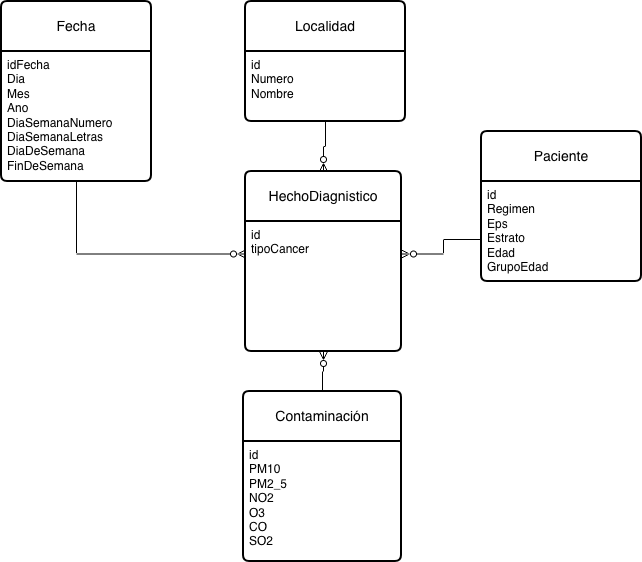

The diagram above was exported from draw.io. Its source (the exported page's mxGraphModel, read from the mxfile embedded in the PNG):
<mxGraphModel dx="1183" dy="763" grid="1" gridSize="10" guides="1" tooltips="1" connect="1" arrows="1" fold="1" page="1" pageScale="1" pageWidth="827" pageHeight="1169" math="0" shadow="0">
  <root>
    <mxCell id="0" />
    <mxCell id="1" parent="0" />
    <mxCell id="7rx4iXnEKMj1N7Uck0YD-5" value="Fecha" style="swimlane;childLayout=stackLayout;horizontal=1;startSize=50;horizontalStack=0;rounded=1;fontSize=14;fontStyle=0;strokeWidth=2;resizeParent=0;resizeLast=1;shadow=0;dashed=0;align=center;arcSize=4;whiteSpace=wrap;html=1;" parent="1" vertex="1">
      <mxGeometry x="90" y="90" width="150" height="180" as="geometry" />
    </mxCell>
    <mxCell id="7rx4iXnEKMj1N7Uck0YD-6" value="idFecha&lt;div&gt;Dia&lt;/div&gt;&lt;div&gt;Mes&lt;/div&gt;&lt;div&gt;Ano&lt;/div&gt;&lt;div&gt;DiaSemanaNumero&lt;/div&gt;&lt;div&gt;DiaSemanaLetras&lt;/div&gt;&lt;div&gt;DiaDeSemana&lt;/div&gt;&lt;div&gt;FinDeSemana&lt;/div&gt;" style="align=left;strokeColor=none;fillColor=none;spacingLeft=4;spacingRight=4;fontSize=12;verticalAlign=top;resizable=0;rotatable=0;part=1;html=1;whiteSpace=wrap;" parent="7rx4iXnEKMj1N7Uck0YD-5" vertex="1">
      <mxGeometry y="50" width="150" height="130" as="geometry" />
    </mxCell>
    <mxCell id="7rx4iXnEKMj1N7Uck0YD-7" value="Localidad" style="swimlane;childLayout=stackLayout;horizontal=1;startSize=50;horizontalStack=0;rounded=1;fontSize=14;fontStyle=0;strokeWidth=2;resizeParent=0;resizeLast=1;shadow=0;dashed=0;align=center;arcSize=4;whiteSpace=wrap;html=1;" parent="1" vertex="1">
      <mxGeometry x="334" y="90" width="160" height="120" as="geometry" />
    </mxCell>
    <mxCell id="7rx4iXnEKMj1N7Uck0YD-8" value="id&lt;div&gt;Numero&lt;/div&gt;&lt;div&gt;Nombre&lt;/div&gt;" style="align=left;strokeColor=none;fillColor=none;spacingLeft=4;spacingRight=4;fontSize=12;verticalAlign=top;resizable=0;rotatable=0;part=1;html=1;whiteSpace=wrap;" parent="7rx4iXnEKMj1N7Uck0YD-7" vertex="1">
      <mxGeometry y="50" width="160" height="70" as="geometry" />
    </mxCell>
    <mxCell id="1EWV180HGnF6nzWEUIXb-5" value="HechoDiagnistico" style="swimlane;childLayout=stackLayout;horizontal=1;startSize=50;horizontalStack=0;rounded=1;fontSize=14;fontStyle=0;strokeWidth=2;resizeParent=0;resizeLast=1;shadow=0;dashed=0;align=center;arcSize=4;whiteSpace=wrap;html=1;" vertex="1" parent="1">
      <mxGeometry x="334" y="260" width="156" height="180" as="geometry" />
    </mxCell>
    <mxCell id="1EWV180HGnF6nzWEUIXb-6" value="id&lt;div&gt;tipoCancer&lt;/div&gt;&lt;div&gt;&lt;br&gt;&lt;/div&gt;" style="align=left;strokeColor=none;fillColor=none;spacingLeft=4;spacingRight=4;fontSize=12;verticalAlign=top;resizable=0;rotatable=0;part=1;html=1;whiteSpace=wrap;" vertex="1" parent="1EWV180HGnF6nzWEUIXb-5">
      <mxGeometry y="50" width="156" height="130" as="geometry" />
    </mxCell>
    <mxCell id="1EWV180HGnF6nzWEUIXb-7" style="edgeStyle=orthogonalEdgeStyle;rounded=0;orthogonalLoop=1;jettySize=auto;html=1;exitX=0.5;exitY=1;exitDx=0;exitDy=0;entryX=0;entryY=0.25;entryDx=0;entryDy=0;endArrow=ERzeroToMany;endFill=0;" edge="1" parent="1" source="7rx4iXnEKMj1N7Uck0YD-6" target="1EWV180HGnF6nzWEUIXb-6">
      <mxGeometry relative="1" as="geometry" />
    </mxCell>
    <mxCell id="1EWV180HGnF6nzWEUIXb-8" style="edgeStyle=orthogonalEdgeStyle;rounded=0;orthogonalLoop=1;jettySize=auto;html=1;exitX=0.5;exitY=1;exitDx=0;exitDy=0;entryX=0.5;entryY=0;entryDx=0;entryDy=0;endArrow=ERzeroToMany;endFill=0;" edge="1" parent="1" source="7rx4iXnEKMj1N7Uck0YD-8" target="1EWV180HGnF6nzWEUIXb-5">
      <mxGeometry relative="1" as="geometry" />
    </mxCell>
    <mxCell id="1EWV180HGnF6nzWEUIXb-9" value="Paciente" style="swimlane;childLayout=stackLayout;horizontal=1;startSize=50;horizontalStack=0;rounded=1;fontSize=14;fontStyle=0;strokeWidth=2;resizeParent=0;resizeLast=1;shadow=0;dashed=0;align=center;arcSize=4;whiteSpace=wrap;html=1;" vertex="1" parent="1">
      <mxGeometry x="570" y="220" width="160" height="150" as="geometry" />
    </mxCell>
    <mxCell id="1EWV180HGnF6nzWEUIXb-10" value="id&lt;div&gt;Regimen&lt;/div&gt;&lt;div&gt;Eps&lt;/div&gt;&lt;div&gt;Estrato&lt;/div&gt;&lt;div&gt;Edad&lt;/div&gt;&lt;div&gt;GrupoEdad&lt;/div&gt;" style="align=left;strokeColor=none;fillColor=none;spacingLeft=4;spacingRight=4;fontSize=12;verticalAlign=top;resizable=0;rotatable=0;part=1;html=1;whiteSpace=wrap;" vertex="1" parent="1EWV180HGnF6nzWEUIXb-9">
      <mxGeometry y="50" width="160" height="100" as="geometry" />
    </mxCell>
    <mxCell id="1EWV180HGnF6nzWEUIXb-11" style="edgeStyle=orthogonalEdgeStyle;rounded=0;orthogonalLoop=1;jettySize=auto;html=1;exitX=0;exitY=0.5;exitDx=0;exitDy=0;entryX=1;entryY=0.25;entryDx=0;entryDy=0;endArrow=ERzeroToMany;endFill=0;" edge="1" parent="1" source="1EWV180HGnF6nzWEUIXb-10" target="1EWV180HGnF6nzWEUIXb-6">
      <mxGeometry relative="1" as="geometry">
        <Array as="points">
          <mxPoint x="570" y="328" />
          <mxPoint x="532" y="328" />
        </Array>
      </mxGeometry>
    </mxCell>
    <mxCell id="1EWV180HGnF6nzWEUIXb-15" style="edgeStyle=orthogonalEdgeStyle;rounded=0;orthogonalLoop=1;jettySize=auto;html=1;exitX=0.5;exitY=0;exitDx=0;exitDy=0;entryX=0.5;entryY=1;entryDx=0;entryDy=0;endArrow=ERzeroToMany;endFill=0;" edge="1" parent="1" source="1EWV180HGnF6nzWEUIXb-13" target="1EWV180HGnF6nzWEUIXb-6">
      <mxGeometry relative="1" as="geometry" />
    </mxCell>
    <mxCell id="1EWV180HGnF6nzWEUIXb-13" value="Contaminación" style="swimlane;childLayout=stackLayout;horizontal=1;startSize=50;horizontalStack=0;rounded=1;fontSize=14;fontStyle=0;strokeWidth=2;resizeParent=0;resizeLast=1;shadow=0;dashed=0;align=center;arcSize=4;whiteSpace=wrap;html=1;" vertex="1" parent="1">
      <mxGeometry x="332" y="480" width="158" height="170" as="geometry" />
    </mxCell>
    <mxCell id="1EWV180HGnF6nzWEUIXb-14" value="id&lt;div&gt;&lt;div&gt;PM10&lt;/div&gt;&lt;div&gt;PM2_5&lt;/div&gt;&lt;div&gt;NO2&lt;/div&gt;&lt;div&gt;O3&lt;/div&gt;&lt;div&gt;CO&lt;/div&gt;&lt;div&gt;SO2&lt;/div&gt;&lt;/div&gt;" style="align=left;strokeColor=none;fillColor=none;spacingLeft=4;spacingRight=4;fontSize=12;verticalAlign=top;resizable=0;rotatable=0;part=1;html=1;whiteSpace=wrap;" vertex="1" parent="1EWV180HGnF6nzWEUIXb-13">
      <mxGeometry y="50" width="158" height="120" as="geometry" />
    </mxCell>
  </root>
</mxGraphModel>